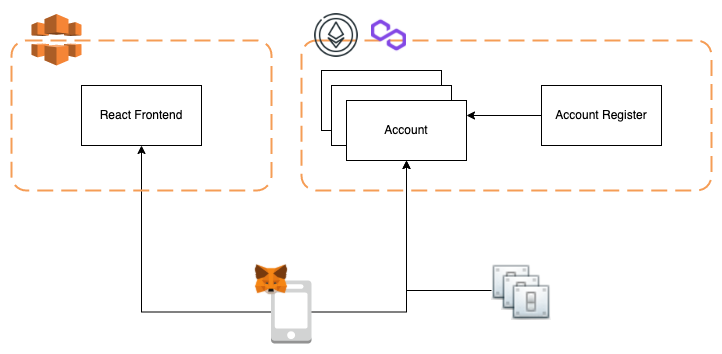

The diagram above was exported from draw.io. Its source (the exported page's mxGraphModel, read from the mxfile embedded in the PNG):
<mxGraphModel dx="946" dy="457" grid="1" gridSize="10" guides="1" tooltips="1" connect="1" arrows="1" fold="1" page="1" pageScale="1" pageWidth="850" pageHeight="1100" math="0" shadow="0">
  <root>
    <mxCell id="0" />
    <mxCell id="1" parent="0" />
    <mxCell id="w4Qwl7it6L8nU6qUc9sD-7" value="" style="rounded=1;arcSize=10;dashed=1;strokeColor=#F59D56;fillColor=none;gradientColor=none;dashPattern=8 4;strokeWidth=2;" vertex="1" parent="1">
      <mxGeometry x="320" y="170" width="410" height="150" as="geometry" />
    </mxCell>
    <mxCell id="w4Qwl7it6L8nU6qUc9sD-17" style="edgeStyle=orthogonalEdgeStyle;rounded=0;orthogonalLoop=1;jettySize=auto;html=1;" edge="1" parent="1" source="w4Qwl7it6L8nU6qUc9sD-5" target="w4Qwl7it6L8nU6qUc9sD-10">
      <mxGeometry relative="1" as="geometry" />
    </mxCell>
    <mxCell id="w4Qwl7it6L8nU6qUc9sD-18" style="edgeStyle=orthogonalEdgeStyle;rounded=0;orthogonalLoop=1;jettySize=auto;html=1;" edge="1" parent="1" source="w4Qwl7it6L8nU6qUc9sD-5" target="w4Qwl7it6L8nU6qUc9sD-15">
      <mxGeometry relative="1" as="geometry" />
    </mxCell>
    <mxCell id="w4Qwl7it6L8nU6qUc9sD-5" value="" style="outlineConnect=0;dashed=0;verticalLabelPosition=bottom;verticalAlign=top;align=center;html=1;shape=mxgraph.aws3.mobile_client;fillColor=#D2D3D3;gradientColor=none;" vertex="1" parent="1">
      <mxGeometry x="289.5" y="410" width="40.5" height="63" as="geometry" />
    </mxCell>
    <mxCell id="w4Qwl7it6L8nU6qUc9sD-6" value="" style="shape=image;html=1;verticalAlign=top;verticalLabelPosition=bottom;labelBackgroundColor=#ffffff;imageAspect=0;aspect=fixed;image=https://cdn1.iconfinder.com/data/icons/cryptocurrency-blockchain-fintech-free/32/Cryptocurrency_Ethereum_ETH-128.png" vertex="1" parent="1">
      <mxGeometry x="330" y="140" width="50" height="50" as="geometry" />
    </mxCell>
    <mxCell id="w4Qwl7it6L8nU6qUc9sD-12" style="edgeStyle=orthogonalEdgeStyle;rounded=0;orthogonalLoop=1;jettySize=auto;html=1;entryX=1;entryY=0.25;entryDx=0;entryDy=0;" edge="1" parent="1" source="w4Qwl7it6L8nU6qUc9sD-8" target="w4Qwl7it6L8nU6qUc9sD-10">
      <mxGeometry relative="1" as="geometry" />
    </mxCell>
    <mxCell id="w4Qwl7it6L8nU6qUc9sD-8" value="Account Register" style="rounded=0;whiteSpace=wrap;html=1;" vertex="1" parent="1">
      <mxGeometry x="560" y="215" width="120" height="60" as="geometry" />
    </mxCell>
    <mxCell id="w4Qwl7it6L8nU6qUc9sD-9" value="" style="rounded=0;whiteSpace=wrap;html=1;" vertex="1" parent="1">
      <mxGeometry x="340" y="200" width="120" height="60" as="geometry" />
    </mxCell>
    <mxCell id="w4Qwl7it6L8nU6qUc9sD-11" value="" style="rounded=0;whiteSpace=wrap;html=1;" vertex="1" parent="1">
      <mxGeometry x="350" y="215" width="120" height="60" as="geometry" />
    </mxCell>
    <mxCell id="w4Qwl7it6L8nU6qUc9sD-10" value="Account" style="rounded=0;whiteSpace=wrap;html=1;" vertex="1" parent="1">
      <mxGeometry x="365" y="230" width="120" height="60" as="geometry" />
    </mxCell>
    <mxCell id="w4Qwl7it6L8nU6qUc9sD-13" value="" style="rounded=1;arcSize=10;dashed=1;strokeColor=#F59D56;fillColor=none;gradientColor=none;dashPattern=8 4;strokeWidth=2;" vertex="1" parent="1">
      <mxGeometry x="30" y="170" width="260" height="150" as="geometry" />
    </mxCell>
    <mxCell id="w4Qwl7it6L8nU6qUc9sD-14" value="" style="outlineConnect=0;dashed=0;verticalLabelPosition=bottom;verticalAlign=top;align=center;html=1;shape=mxgraph.aws3.cloudfront;fillColor=#F58536;gradientColor=none;" vertex="1" parent="1">
      <mxGeometry x="50" y="143.5" width="50" height="51.5" as="geometry" />
    </mxCell>
    <mxCell id="w4Qwl7it6L8nU6qUc9sD-15" value="React Frontend" style="rounded=0;whiteSpace=wrap;html=1;" vertex="1" parent="1">
      <mxGeometry x="100" y="215" width="120" height="60" as="geometry" />
    </mxCell>
    <mxCell id="w4Qwl7it6L8nU6qUc9sD-19" value="" style="shape=image;verticalLabelPosition=bottom;labelBackgroundColor=default;verticalAlign=top;aspect=fixed;imageAspect=0;image=https://upload.wikimedia.org/wikipedia/commons/thumb/3/36/MetaMask_Fox.svg/1200px-MetaMask_Fox.svg.png;" vertex="1" parent="1">
      <mxGeometry x="270" y="390" width="40" height="40" as="geometry" />
    </mxCell>
    <mxCell id="w4Qwl7it6L8nU6qUc9sD-21" value="" style="shape=image;verticalLabelPosition=bottom;labelBackgroundColor=default;verticalAlign=top;aspect=fixed;imageAspect=0;image=https://thegivingblock.com/wp-content/uploads/2021/07/Polygon-MATIC-Logo.png;" vertex="1" parent="1">
      <mxGeometry x="390" y="147.5" width="35" height="35" as="geometry" />
    </mxCell>
    <mxCell id="w4Qwl7it6L8nU6qUc9sD-25" style="edgeStyle=orthogonalEdgeStyle;rounded=0;orthogonalLoop=1;jettySize=auto;html=1;" edge="1" parent="1" target="w4Qwl7it6L8nU6qUc9sD-10">
      <mxGeometry relative="1" as="geometry">
        <mxPoint x="510" y="420" as="sourcePoint" />
      </mxGeometry>
    </mxCell>
    <mxCell id="w4Qwl7it6L8nU6qUc9sD-24" value="" style="shape=image;html=1;verticalAlign=top;verticalLabelPosition=bottom;labelBackgroundColor=#ffffff;imageAspect=0;aspect=fixed;image=https://cdn0.iconfinder.com/data/icons/pursuit/24/lightswitch.png" vertex="1" parent="1">
      <mxGeometry x="510" y="390" width="40" height="40" as="geometry" />
    </mxCell>
    <mxCell id="w4Qwl7it6L8nU6qUc9sD-26" value="" style="shape=image;html=1;verticalAlign=top;verticalLabelPosition=bottom;labelBackgroundColor=#ffffff;imageAspect=0;aspect=fixed;image=https://cdn0.iconfinder.com/data/icons/pursuit/24/lightswitch.png" vertex="1" parent="1">
      <mxGeometry x="520" y="400" width="40" height="40" as="geometry" />
    </mxCell>
    <mxCell id="w4Qwl7it6L8nU6qUc9sD-27" value="" style="shape=image;html=1;verticalAlign=top;verticalLabelPosition=bottom;labelBackgroundColor=#ffffff;imageAspect=0;aspect=fixed;image=https://cdn0.iconfinder.com/data/icons/pursuit/24/lightswitch.png" vertex="1" parent="1">
      <mxGeometry x="530" y="410" width="40" height="40" as="geometry" />
    </mxCell>
  </root>
</mxGraphModel>